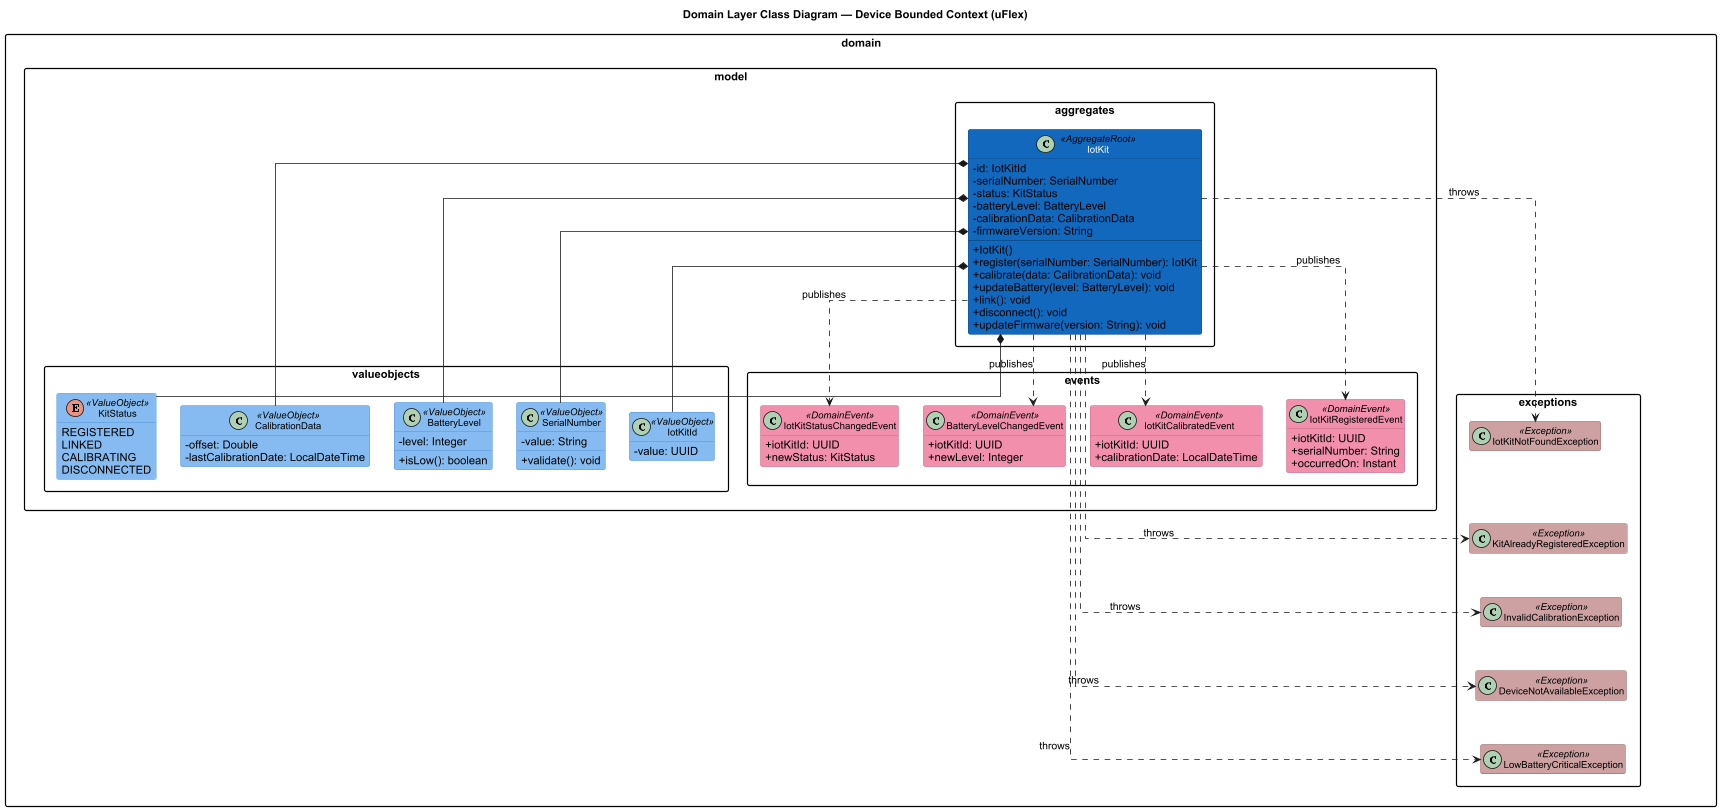

The diagram above was rendered by PlantUML. Its source (embedded in the PNG):
@startuml arthrotech-device-domain-class
' Domain Layer Class Diagram — Device Bounded Context (uFlex)

skinparam shadowing false
skinparam defaultFontName Arial
skinparam classFontSize 12
skinparam classAttributeIconSize 0
skinparam packageStyle rectangle
skinparam linetype ortho
skinparam nodesep 30
skinparam ranksep 55

hide empty members

' Stereotype palette
skinparam class {
  BackgroundColor<<AggregateRoot>>     #1168BD
  FontColor<<AggregateRoot>>           #FFFFFF
  BorderColor<<AggregateRoot>>         #0B4884

  BackgroundColor<<Entity>>            #438DD5
  FontColor<<Entity>>                  #FFFFFF
  BorderColor<<Entity>>                #2E6295

  BackgroundColor<<ValueObject>>       #85BBF0
  FontColor<<ValueObject>>             #000000
  BorderColor<<ValueObject>>           #438DD5

  BackgroundColor<<DomainEvent>>       #F28FAD
  FontColor<<DomainEvent>>             #000000
  BorderColor<<DomainEvent>>           #B56580

  BackgroundColor<<Exception>>         #CDA1A1
  FontColor<<Exception>>               #000000
  BorderColor<<Exception>>             #8F6262
}

title Domain Layer Class Diagram — Device Bounded Context (uFlex)

' =========================================================
' DOMAIN LAYER — Aggregates
' =========================================================
package "domain.model.aggregates" {
  class IotKit <<AggregateRoot>> {
    - id: IotKitId
    - serialNumber: SerialNumber
    - status: KitStatus
    - batteryLevel: BatteryLevel
    - calibrationData: CalibrationData
    - firmwareVersion: String
    --
    + IotKit()
    + register(serialNumber: SerialNumber): IotKit
    + calibrate(data: CalibrationData): void
    + updateBattery(level: BatteryLevel): void
    + link(): void
    + disconnect(): void
    + updateFirmware(version: String): void
  }
}

' =========================================================
' DOMAIN LAYER — Value Objects
' =========================================================
package "domain.model.valueobjects" {
  class IotKitId <<ValueObject>> {
    - value: UUID
  }
  class SerialNumber <<ValueObject>> {
    - value: String
    + validate(): void
  }
  class BatteryLevel <<ValueObject>> {
    - level: Integer
    + isLow(): boolean
  }
  class CalibrationData <<ValueObject>> {
    - offset: Double
    - lastCalibrationDate: LocalDateTime
  }
  enum KitStatus <<ValueObject>> {
    REGISTERED
    LINKED
    CALIBRATING
    DISCONNECTED
  }
}

' =========================================================
' DOMAIN LAYER — Domain Events
' =========================================================
package "domain.model.events" {
  class IotKitRegisteredEvent <<DomainEvent>> {
    + iotKitId: UUID
    + serialNumber: String
    + occurredOn: Instant
  }
  class IotKitCalibratedEvent <<DomainEvent>> {
    + iotKitId: UUID
    + calibrationDate: LocalDateTime
  }
  class BatteryLevelChangedEvent <<DomainEvent>> {
    + iotKitId: UUID
    + newLevel: Integer
  }
  class IotKitStatusChangedEvent <<DomainEvent>> {
    + iotKitId: UUID
    + newStatus: KitStatus
  }
}

' =========================================================
' Domain Exceptions
' =========================================================
package "domain.exceptions" {
  class IotKitNotFoundException <<Exception>>
  class KitAlreadyRegisteredException <<Exception>>
  class InvalidCalibrationException <<Exception>>
  class DeviceNotAvailableException <<Exception>>
  class LowBatteryCriticalException <<Exception>>

  IotKitNotFoundException -[hidden]down- KitAlreadyRegisteredException
  KitAlreadyRegisteredException -[hidden]down- InvalidCalibrationException
  InvalidCalibrationException -[hidden]down- DeviceNotAvailableException
  DeviceNotAvailableException -[hidden]down- LowBatteryCriticalException
}

' =========================================================
' Composition & relationships
' =========================================================
IotKit *-- IotKitId
IotKit *-- SerialNumber
IotKit *-- KitStatus
IotKit *-- BatteryLevel
IotKit *-- CalibrationData

IotKit ..> IotKitRegisteredEvent : publishes
IotKit ..> IotKitCalibratedEvent : publishes
IotKit ..> BatteryLevelChangedEvent : publishes
IotKit ..> IotKitStatusChangedEvent : publishes

IotKit ..> KitAlreadyRegisteredException : throws
IotKit ..> InvalidCalibrationException : throws
IotKit ..> DeviceNotAvailableException : throws
IotKit ..> LowBatteryCriticalException : throws
IotKit ..> IotKitNotFoundException : throws

@enduml